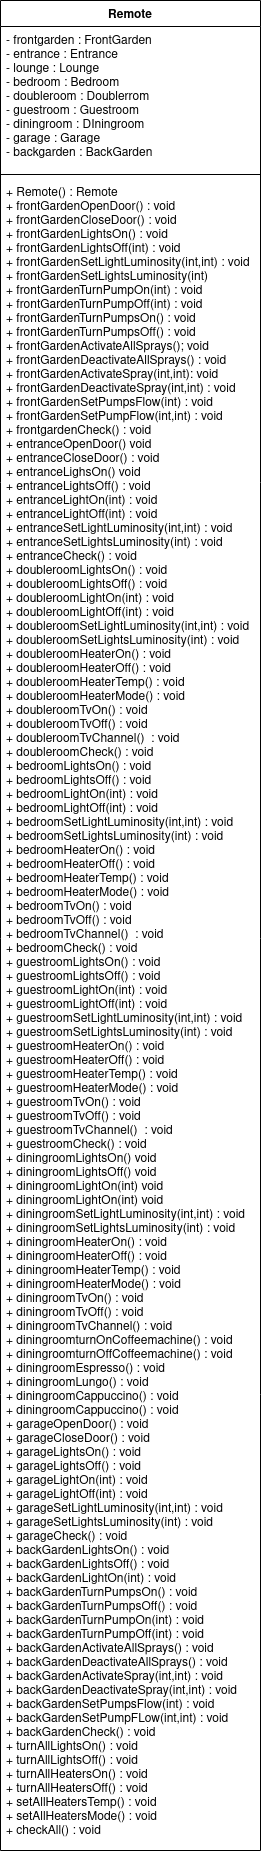

The diagram above was exported from draw.io. Its source (the exported page's mxGraphModel, read from the mxfile embedded in the PNG):
<mxGraphModel dx="1107" dy="600" grid="1" gridSize="10" guides="1" tooltips="1" connect="1" arrows="1" fold="1" page="1" pageScale="1" pageWidth="827" pageHeight="1169" math="0" shadow="0">
  <root>
    <mxCell id="WIyWlLk6GJQsqaUBKTNV-0" />
    <mxCell id="WIyWlLk6GJQsqaUBKTNV-1" parent="WIyWlLk6GJQsqaUBKTNV-0" />
    <mxCell id="PiBv0PcFo16NkA-1zVy4-0" value="Remote" style="swimlane;fontStyle=1;align=center;verticalAlign=top;childLayout=stackLayout;horizontal=1;startSize=26;horizontalStack=0;resizeParent=1;resizeParentMax=0;resizeLast=0;collapsible=1;marginBottom=0;" vertex="1" parent="WIyWlLk6GJQsqaUBKTNV-1">
      <mxGeometry x="320" width="260" height="1850" as="geometry" />
    </mxCell>
    <mxCell id="PiBv0PcFo16NkA-1zVy4-1" value="- frontgarden : FrontGarden&#10;- entrance : Entrance&#10;- lounge : Lounge&#10;- bedroom : Bedroom&#10;- doubleroom : Doublerrom&#10;- guestroom : Guestroom&#10;- diningroom : DIningroom&#10;- garage : Garage&#10;- backgarden : BackGarden&#10;" style="text;strokeColor=none;fillColor=none;align=left;verticalAlign=top;spacingLeft=4;spacingRight=4;overflow=hidden;rotatable=0;points=[[0,0.5],[1,0.5]];portConstraint=eastwest;" vertex="1" parent="PiBv0PcFo16NkA-1zVy4-0">
      <mxGeometry y="26" width="260" height="144" as="geometry" />
    </mxCell>
    <mxCell id="PiBv0PcFo16NkA-1zVy4-2" value="" style="line;strokeWidth=1;fillColor=none;align=left;verticalAlign=middle;spacingTop=-1;spacingLeft=3;spacingRight=3;rotatable=0;labelPosition=right;points=[];portConstraint=eastwest;" vertex="1" parent="PiBv0PcFo16NkA-1zVy4-0">
      <mxGeometry y="170" width="260" height="8" as="geometry" />
    </mxCell>
    <mxCell id="PiBv0PcFo16NkA-1zVy4-3" value="+ Remote() : Remote&#10;+ frontGardenOpenDoor() : void&#10;+ frontGardenCloseDoor() : void &#10;+ frontGardenLightsOn() : void&#10;+ frontGardenLightsOff(int) : void&#10;+ frontGardenSetLightLuminosity(int,int) : void&#10;+ frontGardenSetLightsLuminosity(int)&#10;+ frontGardenTurnPumpOn(int) : void&#10;+ frontGardenTurnPumpOff(int) : void&#10;+ frontGardenTurnPumpsOn() : void&#10;+ frontGardenTurnPumpsOff() : void&#10;+ frontGardenActivateAllSprays(); void&#10;+ frontGardenDeactivateAllSprays() : void&#10;+ frontGardenActivateSpray(int,int): void&#10;+ frontGardenDeactivateSpray(int,int) : void&#10;+ frontGardenSetPumpsFlow(int) : void&#10;+ frontGardenSetPumpFlow(int,int) : void&#10;+ frontgardenCheck() : void&#10;+ entranceOpenDoor() void&#10;+ entranceCloseDoor() : void&#10;+ entranceLighsOn() void&#10;+ entranceLightsOff() : void&#10;+ entranceLightOn(int) : void&#10;+ entranceLightOff(int) : void&#10;+ entranceSetLightLuminosity(int,int) : void&#10;+ entranceSetLightsLuminosity(int) : void&#10;+ entranceCheck() : void&#10;+ doubleroomLightsOn() : void&#10;+ doubleroomLightsOff() : void&#10;+ doubleroomLightOn(int) : void&#10;+ doubleroomLightOff(int) : void&#10;+ doubleroomSetLightLuminosity(int,int) : void&#10;+ doubleroomSetLightsLuminosity(int) : void&#10;+ doubleroomHeaterOn() : void&#10;+ doubleroomHeaterOff() : void&#10;+ doubleroomHeaterTemp() : void&#10;+ doubleroomHeaterMode() : void&#10;+ doubleroomTvOn() : void&#10;+ doubleroomTvOff() : void&#10;+ doubleroomTvChannel()  : void&#10;+ doubleroomCheck() : void&#10;+ bedroomLightsOn() : void&#10;+ bedroomLightsOff() : void&#10;+ bedroomLightOn(int) : void&#10;+ bedroomLightOff(int) : void&#10;+ bedroomSetLightLuminosity(int,int) : void&#10;+ bedroomSetLightsLuminosity(int) : void&#10;+ bedroomHeaterOn() : void&#10;+ bedroomHeaterOff() : void&#10;+ bedroomHeaterTemp() : void&#10;+ bedroomHeaterMode() : void&#10;+ bedroomTvOn() : void&#10;+ bedroomTvOff() : void&#10;+ bedroomTvChannel()  : void&#10;+ bedroomCheck() : void&#10;+ guestroomLightsOn() : void&#10;+ guestroomLightsOff() : void&#10;+ guestroomLightOn(int) : void&#10;+ guestroomLightOff(int) : void&#10;+ guestroomSetLightLuminosity(int,int) : void&#10;+ guestroomSetLightsLuminosity(int) : void&#10;+ guestroomHeaterOn() : void&#10;+ guestroomHeaterOff() : void&#10;+ guestroomHeaterTemp() : void&#10;+ guestroomHeaterMode() : void&#10;+ guestroomTvOn() : void&#10;+ guestroomTvOff() : void&#10;+ guestroomTvChannel()  : void&#10;+ guestroomCheck() : void&#10;+ diningroomLightsOn() void&#10;+ diningroomLightsOff() void&#10;+ diningroomLightOn(int) void&#10;+ diningroomLightOn(int) void&#10;+ diningroomSetLightLuminosity(int,int) : void&#10;+ diningroomSetLightsLuminosity(int) : void&#10;+ diningroomHeaterOn() : void&#10;+ diningroomHeaterOff() : void&#10;+ diningroomHeaterTemp() : void&#10;+ diningroomHeaterMode() : void&#10;+ diningroomTvOn() : void&#10;+ diningroomTvOff() : void&#10;+ diningroomTvChannel() : void&#10;+ diningroomturnOnCoffeemachine() : void&#10;+ diningroomturnOffCoffeemachine() : void&#10;+ diningroomEspresso() : void&#10;+ diningroomLungo() : void&#10;+ diningroomCappuccino() : void&#10;+ diningroomCappuccino() : void&#10;+ garageOpenDoor() : void&#10;+ garageCloseDoor() : void&#10;+ garageLightsOn() : void&#10;+ garageLightsOff() : void&#10;+ garageLightOn(int) : void&#10;+ garageLightOff(int) : void&#10;+ garageSetLightLuminosity(int,int) : void&#10;+ garageSetLightsLuminosity(int) : void&#10;+ garageCheck() : void&#10;+ backGardenLightsOn() : void&#10;+ backGardenLightsOff() : void&#10;+ backGardenLightOn(int) : void&#10;+ backGardenTurnPumpsOn() : void&#10;+ backGardenTurnPumpsOff() : void&#10;+ backGardenTurnPumpOn(int) : void&#10;+ backGardenTurnPumpOff(int) : void&#10;+ backGardenActivateAllSprays() : void&#10;+ backGardenDeactivateAllSprays() : void&#10;+ backGardenActivateSpray(int,int) : void&#10;+ backGardenDeactivateSpray(int,int) : void&#10;+ backGardenSetPumpsFlow(int) : void&#10;+ backGardenSetPumpFLow(int,int) : void&#10;+ backGardenCheck() : void&#10;+ turnAllLightsOn() : void&#10;+ turnAllLightsOff() : void&#10;+ turnAllHeatersOn() : void&#10;+ turnAllHeatersOff() : void&#10;+ setAllHeatersTemp() : void&#10;+ setAllHeatersMode() : void&#10;+ checkAll() : void&#10;" style="text;strokeColor=none;fillColor=none;align=left;verticalAlign=top;spacingLeft=4;spacingRight=4;overflow=hidden;rotatable=0;points=[[0,0.5],[1,0.5]];portConstraint=eastwest;" vertex="1" parent="PiBv0PcFo16NkA-1zVy4-0">
      <mxGeometry y="178" width="260" height="1672" as="geometry" />
    </mxCell>
  </root>
</mxGraphModel>